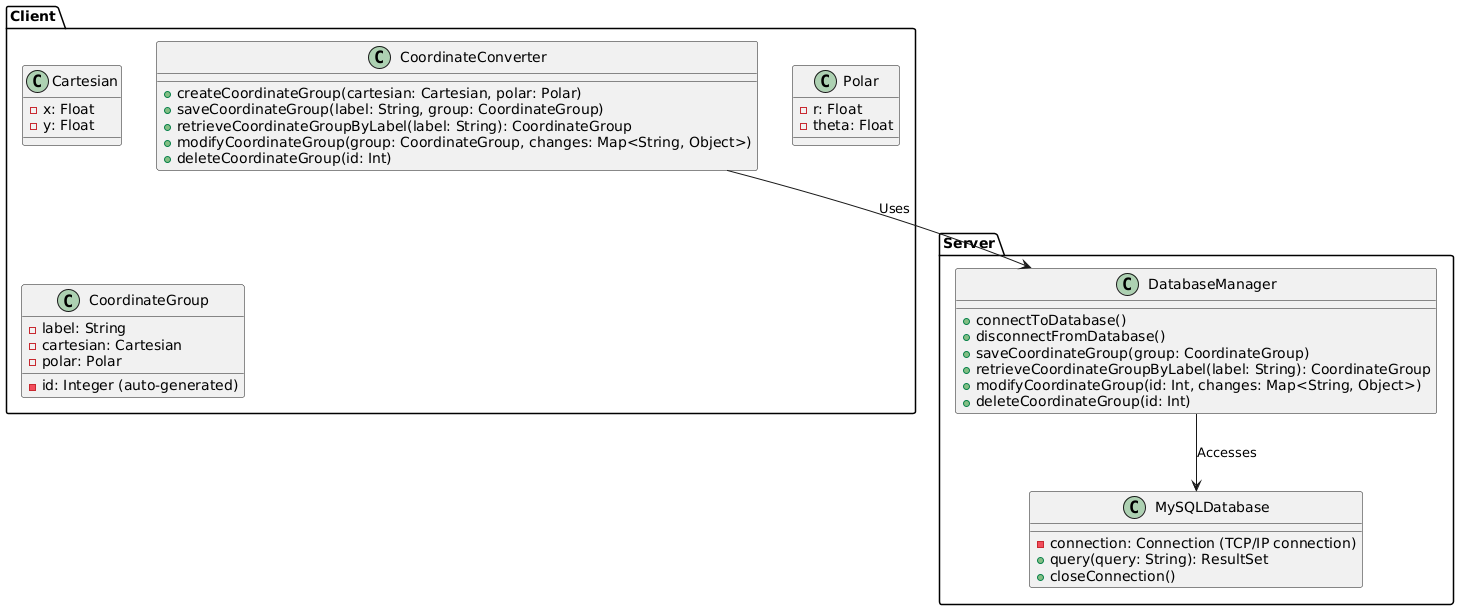

The diagram above was rendered by PlantUML. Its source (embedded in the PNG):
@startuml
package "Client" {
    class CoordinateConverter {
        +createCoordinateGroup(cartesian: Cartesian, polar: Polar)
        +saveCoordinateGroup(label: String, group: CoordinateGroup)
        +retrieveCoordinateGroupByLabel(label: String): CoordinateGroup
        +modifyCoordinateGroup(group: CoordinateGroup, changes: Map<String, Object>)
        +deleteCoordinateGroup(id: Int)
    }
    
    class Cartesian {
        -x: Float
        -y: Float
    }
    
    class Polar {
        -r: Float
        -theta: Float
    }
    
    class CoordinateGroup {
        -id: Integer (auto-generated)
        -label: String
        -cartesian: Cartesian
        -polar: Polar
    }
}

package "Server" {
    class DatabaseManager {
        +connectToDatabase()
        +disconnectFromDatabase()
        +saveCoordinateGroup(group: CoordinateGroup)
        +retrieveCoordinateGroupByLabel(label: String): CoordinateGroup
        +modifyCoordinateGroup(id: Int, changes: Map<String, Object>)
        +deleteCoordinateGroup(id: Int)
    }
    
    class MySQLDatabase {
        -connection: Connection (TCP/IP connection)
        +query(query: String): ResultSet
        +closeConnection()
    }
}

CoordinateConverter --> DatabaseManager : Uses
DatabaseManager --> MySQLDatabase : Accesses

@enduml